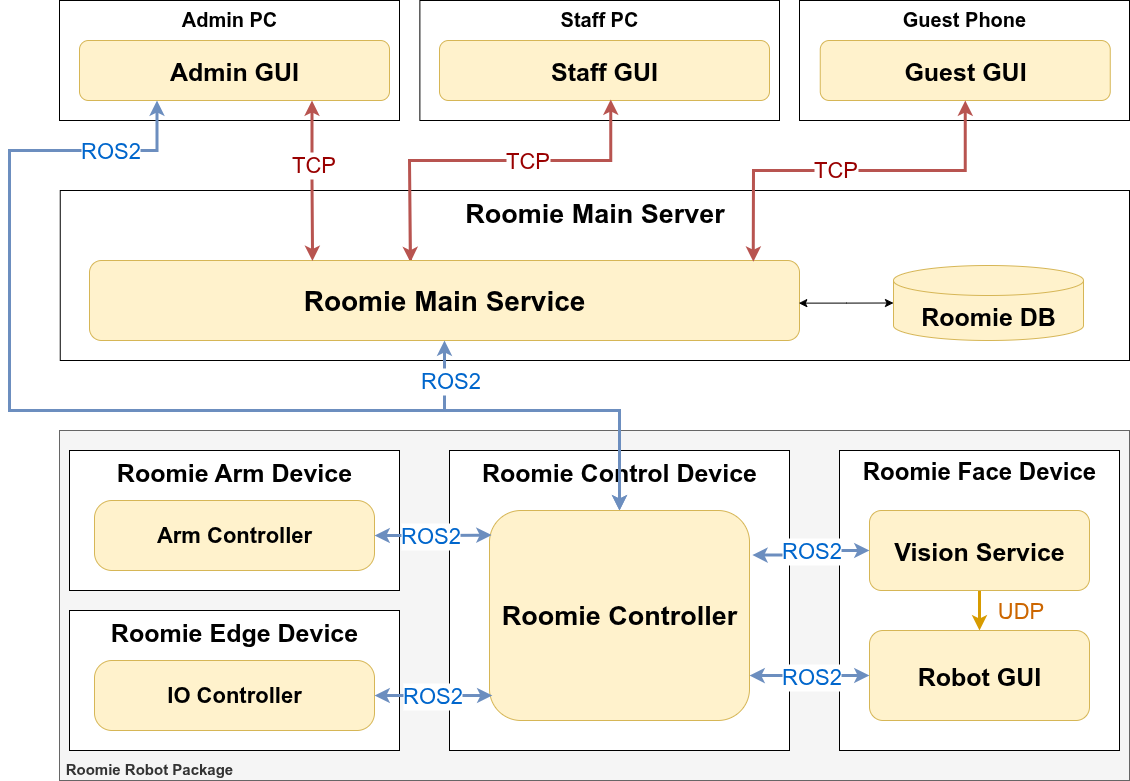

The diagram above was exported from draw.io. Its source (the exported page's mxGraphModel, read from the mxfile embedded in the PNG):
<mxGraphModel dx="1978" dy="1102" grid="1" gridSize="10" guides="1" tooltips="1" connect="1" arrows="1" fold="1" page="1" pageScale="1" pageWidth="4681" pageHeight="3300" math="0" shadow="0">
  <root>
    <mxCell id="0" />
    <mxCell id="1" parent="0" />
    <mxCell id="Zj0q0DVV63oKY7MbdtlV-1" value="&lt;font style=&quot;font-size: 15px;&quot;&gt;&lt;span&gt;&amp;nbsp;&lt;/span&gt;&lt;/font&gt;&lt;div&gt;&lt;font style=&quot;font-size: 15px;&quot;&gt;&lt;span&gt;&amp;nbsp;Roomie Robot Package&lt;/span&gt;&lt;/font&gt;&lt;/div&gt;" style="rounded=0;whiteSpace=wrap;html=1;verticalAlign=bottom;align=left;fillColor=#f5f5f5;strokeColor=#666666;fontStyle=1;fontColor=#333333;" parent="1" vertex="1">
      <mxGeometry x="210" y="600" width="1070" height="350" as="geometry" />
    </mxCell>
    <mxCell id="Zj0q0DVV63oKY7MbdtlV-2" value="Roomie Control Device" style="rounded=1;whiteSpace=wrap;html=1;verticalAlign=top;fontSize=25;fontStyle=1;arcSize=0;" parent="1" vertex="1">
      <mxGeometry x="600" y="620" width="340" height="300" as="geometry" />
    </mxCell>
    <mxCell id="Zj0q0DVV63oKY7MbdtlV-8" value="Roomie Main Server" style="rounded=1;whiteSpace=wrap;html=1;verticalAlign=top;fontSize=27;fontStyle=1;arcSize=0;" parent="1" vertex="1">
      <mxGeometry x="210.75" y="360" width="1069.25" height="170" as="geometry" />
    </mxCell>
    <mxCell id="Zj0q0DVV63oKY7MbdtlV-9" value="Admin PC" style="rounded=1;whiteSpace=wrap;html=1;verticalAlign=top;fontSize=20;fontStyle=1;arcSize=0;" parent="1" vertex="1">
      <mxGeometry x="210" y="170" width="340" height="120" as="geometry" />
    </mxCell>
    <mxCell id="Zj0q0DVV63oKY7MbdtlV-10" value="Staff PC" style="rounded=1;whiteSpace=wrap;html=1;verticalAlign=top;fontSize=20;fontStyle=1;arcSize=0;" parent="1" vertex="1">
      <mxGeometry x="570.38" y="170" width="359.62" height="120" as="geometry" />
    </mxCell>
    <mxCell id="Zj0q0DVV63oKY7MbdtlV-11" value="Guest Phone" style="rounded=1;whiteSpace=wrap;html=1;verticalAlign=top;fontSize=20;fontStyle=1;arcSize=0;" parent="1" vertex="1">
      <mxGeometry x="950" y="170" width="330" height="120" as="geometry" />
    </mxCell>
    <mxCell id="Zj0q0DVV63oKY7MbdtlV-12" value="Roomie Face Device" style="rounded=1;whiteSpace=wrap;html=1;verticalAlign=top;fontSize=24;fontStyle=1;arcSize=0;" parent="1" vertex="1">
      <mxGeometry x="990" y="620" width="280" height="300" as="geometry" />
    </mxCell>
    <mxCell id="Zj0q0DVV63oKY7MbdtlV-14" value="&lt;font style=&quot;font-size: 25px;&quot;&gt;Roomie Arm Device&lt;/font&gt;" style="rounded=1;whiteSpace=wrap;html=1;verticalAlign=top;fontSize=22;fontStyle=1;arcSize=0;" parent="1" vertex="1">
      <mxGeometry x="220" y="620" width="330" height="140" as="geometry" />
    </mxCell>
    <mxCell id="Zj0q0DVV63oKY7MbdtlV-15" value="&lt;span&gt;Admin GUI&lt;/span&gt;" style="rounded=1;whiteSpace=wrap;html=1;fillColor=#fff2cc;strokeColor=#d6b656;fontSize=25;fontStyle=1" parent="1" vertex="1">
      <mxGeometry x="230" y="210" width="310" height="60" as="geometry" />
    </mxCell>
    <mxCell id="Zj0q0DVV63oKY7MbdtlV-16" value="&lt;span&gt;Staff GUI&lt;/span&gt;" style="rounded=1;whiteSpace=wrap;html=1;fillColor=#fff2cc;strokeColor=#d6b656;fontSize=25;fontStyle=1" parent="1" vertex="1">
      <mxGeometry x="590" y="210" width="330" height="60" as="geometry" />
    </mxCell>
    <mxCell id="6TnbLSvpQHRRIR_gkeOt-11" style="edgeStyle=orthogonalEdgeStyle;rounded=0;orthogonalLoop=1;jettySize=auto;html=1;entryX=0.5;entryY=0;entryDx=0;entryDy=0;endArrow=classic;endFill=1;fillColor=#ffe6cc;strokeColor=#d79b00;strokeWidth=3;" parent="1" source="Zj0q0DVV63oKY7MbdtlV-17" target="6TnbLSvpQHRRIR_gkeOt-2" edge="1">
      <mxGeometry relative="1" as="geometry" />
    </mxCell>
    <mxCell id="6TnbLSvpQHRRIR_gkeOt-12" value="UDP" style="edgeLabel;html=1;align=center;verticalAlign=middle;resizable=0;points=[];fontColor=#CC6600;fontSize=22;" parent="6TnbLSvpQHRRIR_gkeOt-11" connectable="0" vertex="1">
      <mxGeometry x="-0.2395" y="-2" relative="1" as="geometry">
        <mxPoint x="42" y="5" as="offset" />
      </mxGeometry>
    </mxCell>
    <mxCell id="Zj0q0DVV63oKY7MbdtlV-17" value="&lt;b&gt;Vision&amp;nbsp;&lt;/b&gt;&lt;b style=&quot;background-color: transparent; color: light-dark(rgb(0, 0, 0), rgb(255, 255, 255));&quot;&gt;Service&lt;/b&gt;" style="rounded=1;whiteSpace=wrap;html=1;verticalAlign=middle;fillColor=#fff2cc;strokeColor=#d6b656;fontSize=25;" parent="1" vertex="1">
      <mxGeometry x="1020" y="680" width="220" height="80" as="geometry" />
    </mxCell>
    <mxCell id="Zj0q0DVV63oKY7MbdtlV-18" style="edgeStyle=orthogonalEdgeStyle;rounded=0;orthogonalLoop=1;jettySize=auto;html=1;entryX=0.519;entryY=0.983;entryDx=0;entryDy=0;entryPerimeter=0;startArrow=classic;startFill=1;endArrow=classic;endFill=1;fillColor=#f8cecc;strokeColor=#b85450;strokeWidth=3;exitX=0.452;exitY=0.021;exitDx=0;exitDy=0;exitPerimeter=0;" parent="1" source="Zj0q0DVV63oKY7MbdtlV-20" target="Zj0q0DVV63oKY7MbdtlV-16" edge="1">
      <mxGeometry relative="1" as="geometry">
        <mxPoint x="600" y="430" as="sourcePoint" />
        <Array as="points">
          <mxPoint x="561" y="430" />
          <mxPoint x="560" y="430" />
          <mxPoint x="560" y="330" />
          <mxPoint x="761" y="330" />
        </Array>
      </mxGeometry>
    </mxCell>
    <mxCell id="Zj0q0DVV63oKY7MbdtlV-19" value="&lt;b&gt;Arm Controller&lt;/b&gt;" style="rounded=1;whiteSpace=wrap;html=1;fillColor=#fff2cc;strokeColor=#d6b656;verticalAlign=middle;arcSize=25;fontSize=22;" parent="1" vertex="1">
      <mxGeometry x="245" y="670" width="280" height="70" as="geometry" />
    </mxCell>
    <mxCell id="Zj0q0DVV63oKY7MbdtlV-20" value="Roomie Main Service" style="rounded=1;whiteSpace=wrap;html=1;verticalAlign=middle;fillColor=#fff2cc;strokeColor=#d6b656;fontSize=28;fontStyle=1" parent="1" vertex="1">
      <mxGeometry x="240" y="430" width="710" height="80" as="geometry" />
    </mxCell>
    <mxCell id="Zj0q0DVV63oKY7MbdtlV-21" value="&lt;font style=&quot;font-size: 25px;&quot;&gt;Roomie DB&lt;/font&gt;" style="shape=cylinder3;whiteSpace=wrap;html=1;boundedLbl=1;backgroundOutline=1;size=15;fontStyle=1;fillColor=#fff2cc;strokeColor=#d6b656;" parent="1" vertex="1">
      <mxGeometry x="1044" y="435" width="190" height="75" as="geometry" />
    </mxCell>
    <mxCell id="6TnbLSvpQHRRIR_gkeOt-15" style="edgeStyle=orthogonalEdgeStyle;rounded=0;orthogonalLoop=1;jettySize=auto;html=1;entryX=0.5;entryY=1;entryDx=0;entryDy=0;startArrow=classic;startFill=1;strokeWidth=3;strokeColor=#6c8ebf;fillColor=#dae8fc;" parent="1" source="Zj0q0DVV63oKY7MbdtlV-23" target="Zj0q0DVV63oKY7MbdtlV-20" edge="1">
      <mxGeometry relative="1" as="geometry">
        <Array as="points">
          <mxPoint x="770" y="580" />
          <mxPoint x="595" y="580" />
        </Array>
      </mxGeometry>
    </mxCell>
    <mxCell id="6TnbLSvpQHRRIR_gkeOt-17" style="edgeStyle=orthogonalEdgeStyle;rounded=0;orthogonalLoop=1;jettySize=auto;html=1;entryX=0.25;entryY=1;entryDx=0;entryDy=0;fillColor=#dae8fc;strokeColor=#6c8ebf;startArrow=classic;startFill=1;strokeWidth=3;" parent="1" source="Zj0q0DVV63oKY7MbdtlV-23" target="Zj0q0DVV63oKY7MbdtlV-15" edge="1">
      <mxGeometry relative="1" as="geometry">
        <Array as="points">
          <mxPoint x="770" y="580" />
          <mxPoint x="160" y="580" />
          <mxPoint x="160" y="320" />
          <mxPoint x="308" y="320" />
        </Array>
      </mxGeometry>
    </mxCell>
    <mxCell id="6TnbLSvpQHRRIR_gkeOt-18" value="ROS2" style="edgeLabel;html=1;align=center;verticalAlign=middle;resizable=0;points=[];fontSize=22;fontColor=#0066CC;" parent="6TnbLSvpQHRRIR_gkeOt-17" connectable="0" vertex="1">
      <mxGeometry x="0.8482" y="4" relative="1" as="geometry">
        <mxPoint x="-9" y="4" as="offset" />
      </mxGeometry>
    </mxCell>
    <mxCell id="6TnbLSvpQHRRIR_gkeOt-19" value="ROS2" style="edgeLabel;html=1;align=center;verticalAlign=middle;resizable=0;points=[];fontSize=22;fontColor=#0066CC;" parent="6TnbLSvpQHRRIR_gkeOt-17" connectable="0" vertex="1">
      <mxGeometry x="-0.5476" y="-4" relative="1" as="geometry">
        <mxPoint x="-6" y="-26" as="offset" />
      </mxGeometry>
    </mxCell>
    <mxCell id="Zj0q0DVV63oKY7MbdtlV-23" value="Roomie Controller" style="rounded=1;whiteSpace=wrap;html=1;verticalAlign=middle;fillColor=#fff2cc;strokeColor=#d6b656;fontStyle=1;fontSize=27;" parent="1" vertex="1">
      <mxGeometry x="640" y="680" width="260" height="210" as="geometry" />
    </mxCell>
    <mxCell id="Zj0q0DVV63oKY7MbdtlV-27" style="edgeStyle=orthogonalEdgeStyle;rounded=0;orthogonalLoop=1;jettySize=auto;html=1;entryX=0;entryY=0.5;entryDx=0;entryDy=0;entryPerimeter=0;exitX=0.999;exitY=0.533;exitDx=0;exitDy=0;exitPerimeter=0;startArrow=classic;startFill=1;" parent="1" source="Zj0q0DVV63oKY7MbdtlV-20" target="Zj0q0DVV63oKY7MbdtlV-21" edge="1">
      <mxGeometry relative="1" as="geometry" />
    </mxCell>
    <mxCell id="Zj0q0DVV63oKY7MbdtlV-28" style="edgeStyle=orthogonalEdgeStyle;rounded=0;orthogonalLoop=1;jettySize=auto;html=1;entryX=0.314;entryY=0.005;entryDx=0;entryDy=0;entryPerimeter=0;exitX=0.75;exitY=1;exitDx=0;exitDy=0;fillColor=#f8cecc;strokeColor=#b85450;startArrow=classic;startFill=1;endArrow=classic;endFill=1;strokeWidth=3;" parent="1" source="Zj0q0DVV63oKY7MbdtlV-15" target="Zj0q0DVV63oKY7MbdtlV-20" edge="1">
      <mxGeometry relative="1" as="geometry" />
    </mxCell>
    <mxCell id="Zj0q0DVV63oKY7MbdtlV-29" value="TCP" style="edgeLabel;html=1;align=center;verticalAlign=middle;resizable=0;points=[];fontColor=#990000;fontSize=22;" parent="Zj0q0DVV63oKY7MbdtlV-28" connectable="0" vertex="1">
      <mxGeometry x="-0.2062" y="1" relative="1" as="geometry">
        <mxPoint as="offset" />
      </mxGeometry>
    </mxCell>
    <mxCell id="Zj0q0DVV63oKY7MbdtlV-30" value="&lt;span&gt;Guest GUI&lt;/span&gt;" style="rounded=1;whiteSpace=wrap;html=1;fillColor=#fff2cc;strokeColor=#d6b656;direction=south;fontSize=25;fontStyle=1" parent="1" vertex="1">
      <mxGeometry x="970.75" y="210" width="290" height="60" as="geometry" />
    </mxCell>
    <mxCell id="Zj0q0DVV63oKY7MbdtlV-31" style="edgeStyle=orthogonalEdgeStyle;rounded=0;orthogonalLoop=1;jettySize=auto;html=1;entryX=0.935;entryY=0.015;entryDx=0;entryDy=0;fillColor=#f8cecc;strokeColor=#b85450;strokeWidth=3;startArrow=classic;startFill=1;entryPerimeter=0;" parent="1" source="Zj0q0DVV63oKY7MbdtlV-30" target="Zj0q0DVV63oKY7MbdtlV-20" edge="1">
      <mxGeometry relative="1" as="geometry">
        <Array as="points">
          <mxPoint x="1116" y="340" />
          <mxPoint x="904" y="340" />
        </Array>
      </mxGeometry>
    </mxCell>
    <mxCell id="Zj0q0DVV63oKY7MbdtlV-32" value="TCP" style="edgeLabel;html=1;align=center;verticalAlign=middle;resizable=0;points=[];fontColor=#990000;fontSize=22;" parent="1" connectable="0" vertex="1">
      <mxGeometry x="678" y="332" as="geometry">
        <mxPoint x="-1" y="-2" as="offset" />
      </mxGeometry>
    </mxCell>
    <mxCell id="Zj0q0DVV63oKY7MbdtlV-33" value="TCP" style="edgeLabel;html=1;align=center;verticalAlign=middle;resizable=0;points=[];fontColor=#990000;fontSize=22;" parent="1" connectable="0" vertex="1">
      <mxGeometry x="1004" y="340" as="geometry">
        <mxPoint x="-19" y="-1" as="offset" />
      </mxGeometry>
    </mxCell>
    <mxCell id="6TnbLSvpQHRRIR_gkeOt-2" value="&lt;b&gt;Robot GUI&lt;/b&gt;" style="rounded=1;whiteSpace=wrap;html=1;verticalAlign=middle;fillColor=#fff2cc;strokeColor=#d6b656;fontSize=25;" parent="1" vertex="1">
      <mxGeometry x="1020" y="800" width="220" height="90" as="geometry" />
    </mxCell>
    <mxCell id="6TnbLSvpQHRRIR_gkeOt-3" value="Roomie Edge Device" style="rounded=1;whiteSpace=wrap;html=1;verticalAlign=top;fontSize=25;fontStyle=1;arcSize=0;" parent="1" vertex="1">
      <mxGeometry x="220" y="780" width="330" height="140" as="geometry" />
    </mxCell>
    <mxCell id="6TnbLSvpQHRRIR_gkeOt-4" value="&lt;b&gt;IO Controller&lt;/b&gt;" style="rounded=1;whiteSpace=wrap;html=1;fillColor=#fff2cc;strokeColor=#d6b656;verticalAlign=middle;arcSize=25;fontSize=22;" parent="1" vertex="1">
      <mxGeometry x="245" y="830" width="280" height="70" as="geometry" />
    </mxCell>
    <mxCell id="6TnbLSvpQHRRIR_gkeOt-5" style="edgeStyle=orthogonalEdgeStyle;rounded=0;orthogonalLoop=1;jettySize=auto;html=1;entryX=0.011;entryY=0.881;entryDx=0;entryDy=0;entryPerimeter=0;startArrow=classic;startFill=1;fillColor=#dae8fc;strokeColor=#6c8ebf;strokeWidth=3;" parent="1" source="6TnbLSvpQHRRIR_gkeOt-4" target="Zj0q0DVV63oKY7MbdtlV-23" edge="1">
      <mxGeometry relative="1" as="geometry" />
    </mxCell>
    <mxCell id="6TnbLSvpQHRRIR_gkeOt-6" value="ROS2" style="edgeLabel;html=1;align=center;verticalAlign=middle;resizable=0;points=[];fontColor=#0066CC;fontSize=22;" parent="6TnbLSvpQHRRIR_gkeOt-5" connectable="0" vertex="1">
      <mxGeometry x="-0.1866" y="1" relative="1" as="geometry">
        <mxPoint x="9" y="1" as="offset" />
      </mxGeometry>
    </mxCell>
    <mxCell id="6TnbLSvpQHRRIR_gkeOt-7" style="edgeStyle=orthogonalEdgeStyle;rounded=0;orthogonalLoop=1;jettySize=auto;html=1;entryX=0.008;entryY=0.117;entryDx=0;entryDy=0;entryPerimeter=0;startArrow=classic;startFill=1;fillColor=#dae8fc;strokeColor=#6c8ebf;strokeWidth=3;" parent="1" source="Zj0q0DVV63oKY7MbdtlV-19" target="Zj0q0DVV63oKY7MbdtlV-23" edge="1">
      <mxGeometry relative="1" as="geometry" />
    </mxCell>
    <mxCell id="6TnbLSvpQHRRIR_gkeOt-8" value="ROS2" style="edgeLabel;html=1;align=center;verticalAlign=middle;resizable=0;points=[];fontSize=22;fontColor=#0066CC;" parent="6TnbLSvpQHRRIR_gkeOt-7" connectable="0" vertex="1">
      <mxGeometry x="-0.1923" y="-3" relative="1" as="geometry">
        <mxPoint x="8" y="-3" as="offset" />
      </mxGeometry>
    </mxCell>
    <mxCell id="6TnbLSvpQHRRIR_gkeOt-9" style="edgeStyle=orthogonalEdgeStyle;rounded=0;orthogonalLoop=1;jettySize=auto;html=1;entryX=1.011;entryY=0.212;entryDx=0;entryDy=0;entryPerimeter=0;fillColor=#dae8fc;strokeColor=#6c8ebf;strokeWidth=3;startArrow=classic;startFill=1;" parent="1" source="Zj0q0DVV63oKY7MbdtlV-17" target="Zj0q0DVV63oKY7MbdtlV-23" edge="1">
      <mxGeometry relative="1" as="geometry" />
    </mxCell>
    <mxCell id="6TnbLSvpQHRRIR_gkeOt-10" value="ROS2" style="edgeLabel;html=1;align=center;verticalAlign=middle;resizable=0;points=[];fontSize=22;fontColor=#0066CC;" parent="6TnbLSvpQHRRIR_gkeOt-9" connectable="0" vertex="1">
      <mxGeometry x="-0.0848" relative="1" as="geometry">
        <mxPoint x="-3" as="offset" />
      </mxGeometry>
    </mxCell>
    <mxCell id="6TnbLSvpQHRRIR_gkeOt-20" style="edgeStyle=orthogonalEdgeStyle;rounded=0;orthogonalLoop=1;jettySize=auto;html=1;entryX=1;entryY=0.786;entryDx=0;entryDy=0;entryPerimeter=0;startArrow=classic;startFill=1;fillColor=#dae8fc;strokeColor=#6c8ebf;strokeWidth=3;" parent="1" source="6TnbLSvpQHRRIR_gkeOt-2" target="Zj0q0DVV63oKY7MbdtlV-23" edge="1">
      <mxGeometry relative="1" as="geometry" />
    </mxCell>
    <mxCell id="6TnbLSvpQHRRIR_gkeOt-21" value="ROS2" style="edgeLabel;html=1;align=center;verticalAlign=middle;resizable=0;points=[];fontSize=22;fontColor=#0066CC;" parent="1" connectable="0" vertex="1">
      <mxGeometry x="966.75" y="847" as="geometry">
        <mxPoint x="-5" y="-1" as="offset" />
      </mxGeometry>
    </mxCell>
  </root>
</mxGraphModel>